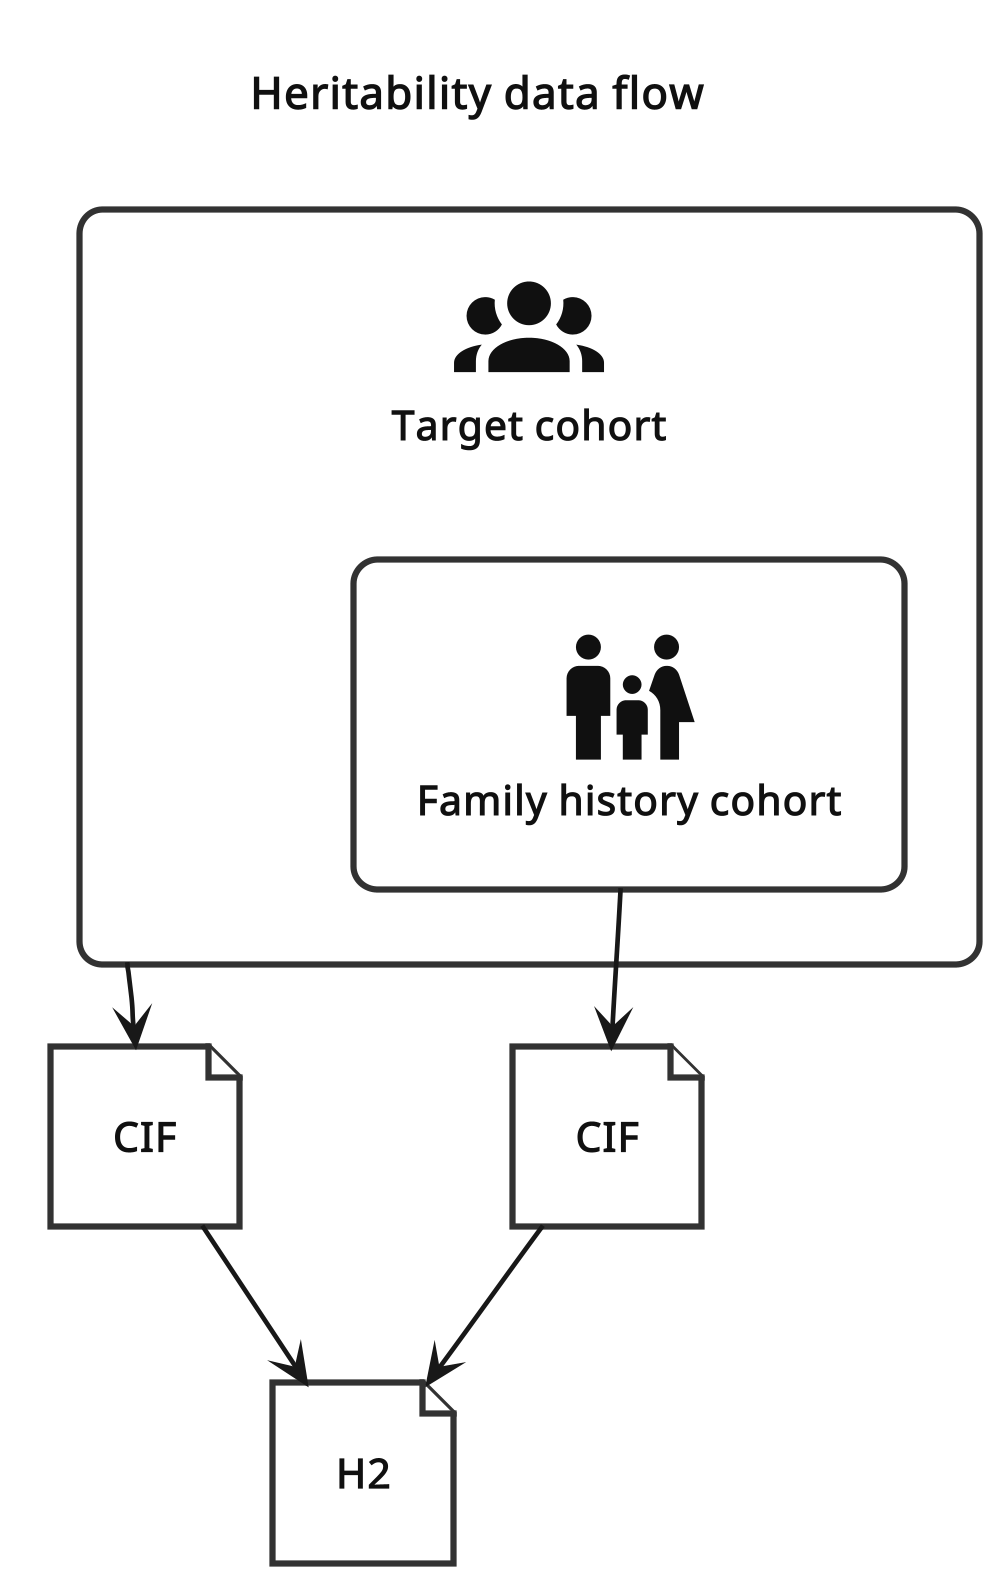

The diagram above was rendered by PlantUML. Its source (embedded in the PNG):
@startuml
!include <material7.4.47/AccountUser/AccountGroup>
!include <material7.4.47/PeopleFamily/HumanMaleFemaleChild>
!include ../diagrams/ibp.puml

skinparam nodesep 80
skinparam ranksep 50

<style>
  root {
    FontColor #111111
  }

  title {
    LineColor transparent
  }

  file {
    LineColor #333333
  }

  rectangle {
    LineColor #333333
  }

  card {
    RoundCorner     0
    BackgroundColor transparent
    LineColor       transparent
  }
</style>

skinparam defaultTextAlignment center

title "**Heritability data flow**"

rectangle "<$mdiAccountGroup{scale=1}>\n**Target cohort**" as pop {
  rectangle "<$mdiHumanMaleFemaleChild{scale=1}>\n**Family history cohort**" as fh
}

file "**CIF**" as cif_pop
file "**CIF**" as cif_fh
file "**H2**" as h2

pop --> cif_pop
fh --> cif_fh

cif_pop --> h2
cif_fh --> h2
@enduml